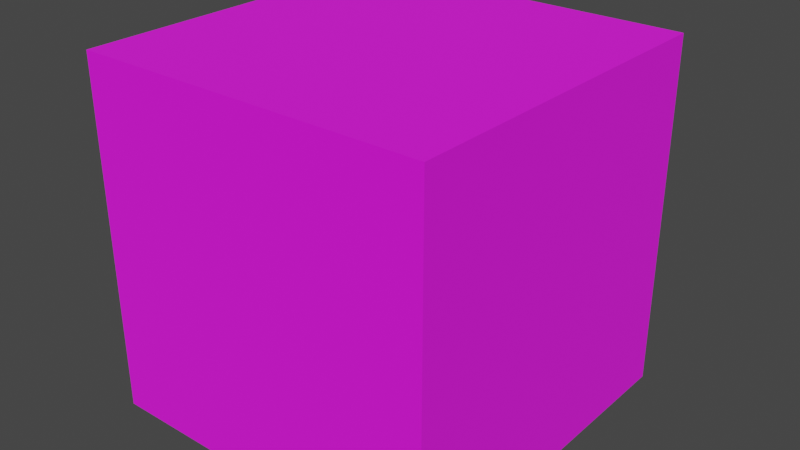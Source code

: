 # Source: Norman.blend  (saved by Blender 2.92.15; exported with 4.5.12 LTS)
import bpy
from mathutils import Matrix  # noqa: F401  (used for matrix-valued properties, if any)

bpy.ops.wm.read_factory_settings(use_empty=True)
scene = bpy.context.scene
scene.name = 'Scene'

# ---- collections
col_collection = bpy.data.collections.new('Collection'); scene.collection.children.link(col_collection)

# ---- images (referenced by path relative to the original .blend; pixels are not part of the script)
import os
ASSET_DIR = os.environ.get("B2B_ASSET_DIR", "")  # directory of the original .blend (textures are referenced by path, not embedded)
HERE = os.path.dirname(os.path.abspath(__file__))  # packed textures are extracted next to this script under _unpacked/

def load_image(name, relpath, width, height, colorspace="sRGB"):
    """Load a texture the original file referenced (path relative to the .blend, or extracted next to this script)."""
    p = next((c for c in (os.path.join(HERE, relpath), os.path.join(ASSET_DIR, relpath)) if relpath and os.path.exists(c)), "")
    if p:
        img = bpy.data.images.load(p, check_existing=True)
        img.name = name
    else:  # same state as the original file: an image datablock whose file is absent (Cycles renders it pink)
        img = bpy.data.images.new(name, width, height)
        img.source = "FILE"
        img.filepath = "//" + (relpath or name)
    img.colorspace_settings.name = colorspace
    return img
img_colors_png_001 = load_image('Colors.png.001', 'Materials/Colors.png', 1024, 1024, 'sRGB')

# ---- materials (node trees are filled in below, after node groups)
mat_colors = bpy.data.materials.new('Colors')
mat_colors.alpha_threshold = 0.0
mat_colors.line_color = (0.0, 0.0, 0.0, 1.0)

# ---- material node trees
mat_colors.use_nodes = True; mat_colors.node_tree.nodes.clear()
_N = mat_colors.node_tree.nodes; _L = mat_colors.node_tree.links
n0 = _N.new('ShaderNodeOutputMaterial'); n0.name = 'Material Output'; n0.location = (300, 300)
n1 = _N.new('ShaderNodeBsdfPrincipled'); n1.name = 'Principled BSDF'; n1.location = (10, 300)
n1.distribution = 'GGX'
n1.subsurface_method = 'BURLEY'
n1.inputs[2].default_value = 1.0
n1.inputs[3].default_value = 1.45
n1.inputs[27].default_value = (0.0, 0.0, 0.0, 1.0)
n1.inputs[28].default_value = 1.0
n2 = _N.new('ShaderNodeTexImage'); n2.name = 'Image Texture'; n2.location = (-280, 275)
n2.image = img_colors_png_001
_L.new(n1.outputs[0], n0.inputs[0])
_L.new(n2.outputs[0], n1.inputs[0])
n0.is_active_output = True

# ---- world
world_world = bpy.data.worlds.new('World'); scene.world = world_world
world_world.use_nodes = True; world_world.node_tree.nodes.clear()
_N = world_world.node_tree.nodes; _L = world_world.node_tree.links
n0 = _N.new('ShaderNodeOutputWorld'); n0.name = 'World Output'; n0.location = (300, 300)
n1 = _N.new('ShaderNodeBackground'); n1.name = 'Background'; n1.location = (10, 300)
n1.inputs[0].default_value = (0.05088, 0.05088, 0.05088, 1.0)
_L.new(n1.outputs[0], n0.inputs[0])
n0.is_active_output = True
world_world.color = (0.05088, 0.05088, 0.05088)
world_world.use_sun_shadow = False
world_world.sun_shadow_jitter_overblur = 0.0

# ---- meshes
me_cube = bpy.data.meshes.new('Cube')
me_cube.from_pydata([(-0.5, -0.5, 0.5), (-0.5, -0.5, -0.5), (-0.5, 0.5, 0.5), (-0.5, 0.5, -0.5), (0.5, -0.5, 0.5), (0.5, -0.5, -0.5), (0.5, 0.5, 0.5), (0.5, 0.5, -0.5), (0.3845, 0.5, 0.3133), (0.2358, 0.5, 0.3118), (0.239, 0.5, 0.1424), (0.3798, 0.5, 0.1519), (-0.2579, 0.5, 0.3181), (-0.3735, 0.5, 0.3197), (-0.3751, 0.5, 0.1472), (-0.2041, 0.5, 0.1519), (-0.1994, 0.5, 0.3165), (0.1871, 0.5, 0.3242), (0.3935, 0.5, 0.3279), (0.4138, 0.5, 0.3606), (0.182, 0.5, 0.3576), (-0.3972, 0.5, 0.3751), (-0.3972, 0.5, 0.3371), (-0.1535, 0.5, 0.3323), (-0.1535, 0.5, 0.3782), (0.163, 0.5, -0.1677), (-0.2912, 0.5, -0.1693), (-0.2849, 0.5, -0.239), (0.3038, 0.5, -0.2437), (0.2959, 0.5, -0.1725), (0.3845, 0.5623, 0.3133), (0.2358, 0.5623, 0.3118), (0.239, 0.5623, 0.1424), (0.3798, 0.5623, 0.1519), (-0.2579, 0.5623, 0.3181), (-0.3735, 0.5623, 0.3197), (-0.3751, 0.5623, 0.1472), (-0.2041, 0.5623, 0.1519), (-0.1994, 0.5623, 0.3165), (0.3935, 0.5623, 0.3279), (0.4138, 0.5623, 0.3606), (0.182, 0.5623, 0.3576), (0.1871, 0.5623, 0.3242), (-0.3972, 0.5623, 0.3751), (-0.3972, 0.5623, 0.3371), (-0.1535, 0.5623, 0.3323), (-0.1535, 0.5623, 0.3782), (0.163, 0.5623, -0.1677), (-0.2912, 0.5623, -0.1693), (-0.2849, 0.5623, -0.239), (0.3038, 0.5623, -0.2437), (0.2959, 0.5623, -0.1725)], [], [(0, 4, 6, 2), (3, 26, 27, 28, 7), (7, 6, 4, 5), (5, 1, 3, 7), (1, 0, 2, 3), (5, 4, 0, 1), (6, 19, 20, 17, 2), (23, 22, 44, 45), (30, 33, 32, 31), (9, 16, 12, 13, 14, 2, 21, 22, 23, 17), (28, 27, 49, 50), (22, 21, 43, 44), (18, 8, 9, 17), (17, 23, 24, 21, 2), (27, 26, 48, 49), (7, 28, 29, 25, 26, 3, 2, 14, 15, 16, 9, 10, 11, 8, 18, 19, 6), (18, 17, 42, 39), (35, 34, 38, 37, 36), (42, 41, 40, 39), (46, 45, 44, 43), (47, 51, 50, 49, 48), (29, 28, 50, 51), (13, 12, 34, 35), (24, 23, 45, 46), (25, 29, 51, 47), (14, 13, 35, 36), (21, 24, 46, 43), (9, 8, 30, 31), (19, 18, 39, 40), (15, 14, 36, 37), (10, 9, 31, 32), (20, 19, 40, 41), (16, 15, 37, 38), (11, 10, 32, 33), (17, 20, 41, 42), (12, 16, 38, 34), (26, 25, 47, 48), (8, 11, 33, 30)])
_uv = me_cube.uv_layers.new(name='UVMap')
_uv.uv.foreach_set('vector', [0.01453, 0.7823, 0.01453, 0.7823, 0.01453, 0.7823, 0.01453, 0.7823, 0.01453, 0.7823, 0.01453, 0.7823, 0.01453, 0.7823, 0.01453, 0.7823, 0.01453, 0.7823, 0.01453, 0.7823, 0.01453, 0.7823, 0.01453, 0.7823, 0.01453, 0.7823, 0.01453, 0.7823, 0.01453, 0.7823, 0.01453, 0.7823, 0.01453, 0.7823, 0.01453, 0.7823, 0.01453, 0.7823, 0.01453, 0.7823, 0.01453, 0.7823, 0.01453, 0.7823, 0.01453, 0.7823, 0.01453, 0.7823, 0.01453, 0.7823, 0.01453, 0.7823, 0.01453, 0.7823, 0.01453, 0.7823, 0.01453, 0.7823, 0.01453, 0.7823, 0.005939, 0.005118, 0.005939, 0.005118, 0.005939, 0.005118, 0.005939, 0.005118, 0.005939, 0.005118, 0.005939, 0.005118, 0.005939, 0.005118, 0.005939, 0.005118, 0.01453, 0.7823, 0.01453, 0.7823, 0.01453, 0.7823, 0.01453, 0.7823, 0.01453, 0.7823, 0.01453, 0.7823, 0.01453, 0.7823, 0.01453, 0.7823, 0.01453, 0.7823, 0.01453, 0.7823, 0.005939, 0.005118, 0.005939, 0.005118, 0.005939, 0.005118, 0.005939, 0.005118, 0.005939, 0.005118, 0.005939, 0.005118, 0.005939, 0.005118, 0.005939, 0.005118, 0.01455, 0.7823, 0.01455, 0.7823, 0.01455, 0.7823, 0.01455, 0.7823, 0.01453, 0.7823, 0.01453, 0.7823, 0.01453, 0.7823, 0.01453, 0.7823, 0.01453, 0.7823, 0.005939, 0.005118, 0.005939, 0.005118, 0.005939, 0.005118, 0.005939, 0.005118, 0.01453, 0.7823, 0.01453, 0.7823, 0.01453, 0.7823, 0.01453, 0.7823, 0.01453, 0.7823, 0.01453, 0.7823, 0.01453, 0.7823, 0.01453, 0.7823, 0.01453, 0.7823, 0.01453, 0.7823, 0.01453, 0.7823, 0.01453, 0.7823, 0.01453, 0.7823, 0.01453, 0.7823, 0.01453, 0.7823, 0.01453, 0.7823, 0.01453, 0.7823, 0.005939, 0.005118, 0.005939, 0.005118, 0.005939, 0.005118, 0.005939, 0.005118, 0.005939, 0.005118, 0.005939, 0.005118, 0.005939, 0.005118, 0.005939, 0.005118, 0.005939, 0.005118, 0.005939, 0.005118, 0.005939, 0.005118, 0.005939, 0.005118, 0.005939, 0.005118, 0.005939, 0.005118, 0.005939, 0.005118, 0.005939, 0.005118, 0.005939, 0.005118, 0.005939, 0.005118, 0.005939, 0.005118, 0.005939, 0.005118, 0.005939, 0.005118, 0.005939, 0.005118, 0.005939, 0.005118, 0.005939, 0.005118, 0.005939, 0.005118, 0.005939, 0.005118, 0.005939, 0.005118, 0.005939, 0.005118, 0.005939, 0.005118, 0.005939, 0.005118, 0.005939, 0.005118, 0.005939, 0.005118, 0.005939, 0.005118, 0.005939, 0.005118, 0.005939, 0.005118, 0.005939, 0.005118, 0.005939, 0.005118, 0.005939, 0.005118, 0.005939, 0.005118, 0.005939, 0.005118, 0.005939, 0.005118, 0.005939, 0.005118, 0.005939, 0.005118, 0.005939, 0.005118, 0.005939, 0.005118, 0.005939, 0.005118, 0.005939, 0.005118, 0.005939, 0.005118, 0.005939, 0.005118, 0.005939, 0.005118, 0.005939, 0.005118, 0.005939, 0.005118, 0.005939, 0.005118, 0.005939, 0.005118, 0.005939, 0.005118, 0.005939, 0.005118, 0.005939, 0.005118, 0.005939, 0.005118, 0.005939, 0.005118, 0.005939, 0.005118, 0.005939, 0.005118, 0.005939, 0.005118, 0.005939, 0.005118, 0.005939, 0.005118, 0.005939, 0.005118, 0.005939, 0.005118, 0.005939, 0.005118, 0.005939, 0.005118, 0.005939, 0.005118, 0.005939, 0.005118, 0.005939, 0.005118, 0.005939, 0.005118, 0.005939, 0.005118, 0.005939, 0.005118, 0.005939, 0.005118, 0.005939, 0.005118, 0.005939, 0.005118, 0.005939, 0.005118, 0.005939, 0.005118, 0.005939, 0.005118, 0.005939, 0.005118, 0.005939, 0.005118, 0.005939, 0.005118, 0.005939, 0.005118, 0.005939, 0.005118, 0.005939, 0.005118, 0.005939, 0.005118, 0.005939, 0.005118, 0.005939, 0.005118, 0.005939, 0.005118])
me_cube.materials.append(mat_colors)
me_cube.use_remesh_preserve_volume = False
me_cube.use_remesh_preserve_attributes = False
me_cube.use_mirror_vertex_groups = False
me_cube.update()

# ---- objects
ob_norman = bpy.data.objects.new('Norman', me_cube)

# ---- transforms, parenting, visibility, modifiers, constraints
ob_norman.location = (0.0, 0.0, 0.0)
ob_norman.lock_rotations_4d = False
ob_norman.empty_display_type = 'ARROWS'
ob_norman.lineart.crease_threshold = 0.0

# ---- collection membership
col_collection.objects.link(ob_norman)

# ---- scene / render settings (as saved in the file)
scene.frame_start = 1; scene.frame_end = 250; scene.frame_set(1)
scene.render.engine = 'CYCLES'
scene.render.image_settings.file_format = 'FFMPEG'
scene.render.image_settings.color_mode = 'RGB'
scene.cycles.use_denoising = False
scene.cycles.samples = 128
scene.cycles.sampling_pattern = 'TABULATED_SOBOL'
scene.cycles.use_light_tree = False
scene.cycles.max_bounces = 4
scene.cycles.diffuse_bounces = 2
scene.cycles.transmission_bounces = 4
scene.cycles.volume_bounces = 2
scene.cycles.transparent_max_bounces = 4
scene.view_settings.view_transform = 'Filmic'
bpy.context.view_layer.update()

# ---- added for rendering (the .blend has no active camera and no usable light): camera, sun
cam_auto = bpy.data.cameras.new('AutoCamera')
cam_auto.lens = 50.0
cam_auto.sensor_width = 36.0
cam_auto.clip_end = 1000.0
ob_auto_camera = bpy.data.objects.new('AutoCamera', cam_auto)
scene.collection.objects.link(ob_auto_camera)
ob_auto_camera.location = (1.63652, -1.93265, 1.30922)
ob_auto_camera.rotation_euler = (1.09748, -7.21219e-08, 0.694738)
scene.camera = ob_auto_camera
light_auto_sun = bpy.data.lights.new('AutoSun', 'SUN')
light_auto_sun.energy = 3.0
light_auto_sun.angle = 0.0523599
ob_auto_sun = bpy.data.objects.new('AutoSun', light_auto_sun)
scene.collection.objects.link(ob_auto_sun)
ob_auto_sun.rotation_euler = (0.872665, 0.174533, 0.523599)
bpy.context.view_layer.update()
